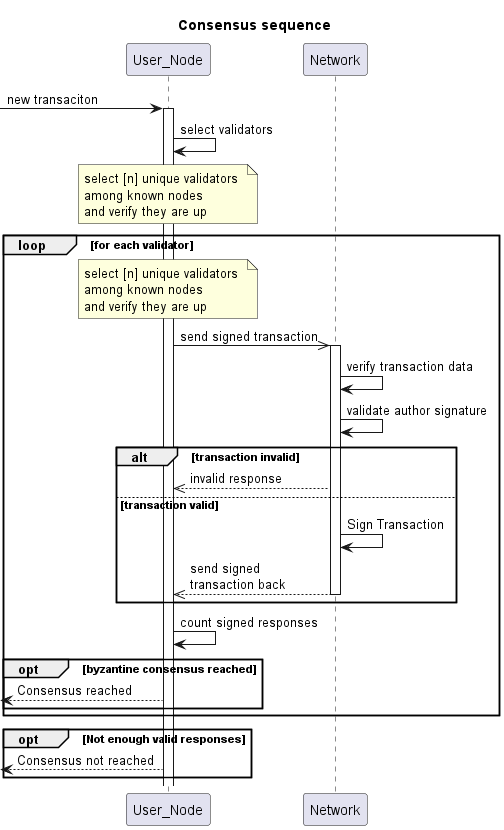

The diagram above was rendered by PlantUML. Its source (embedded in the PNG):
@startuml
title Consensus sequence 
participant User_Node
participant Network

[->User_Node: new transaciton
activate User_Node
User_Node -> User_Node: select validators
note over User_Node: select [n] unique validators \namong known nodes \nand verify they are up 
loop for each validator
note over User_Node: select [n] unique validators \namong known nodes \nand verify they are up 
User_Node ->> Network: send signed transaction
activate Network
Network -> Network: verify transaction data 
Network -> Network: validate author signature
alt transaction invalid 
Network -->> User_Node: invalid response
else transaction valid
Network -> Network: Sign Transaction
Network -->> User_Node: send signed \ntransaction back
deactivate Network
end
User_Node -> User_Node: count signed responses
opt byzantine consensus reached
' note over User_Node: until byzantine consensus reached
User_Node -->[ : Consensus reached

end

end

opt Not enough valid responses
User_Node -->[ : Consensus not reached 
end 

@enduml